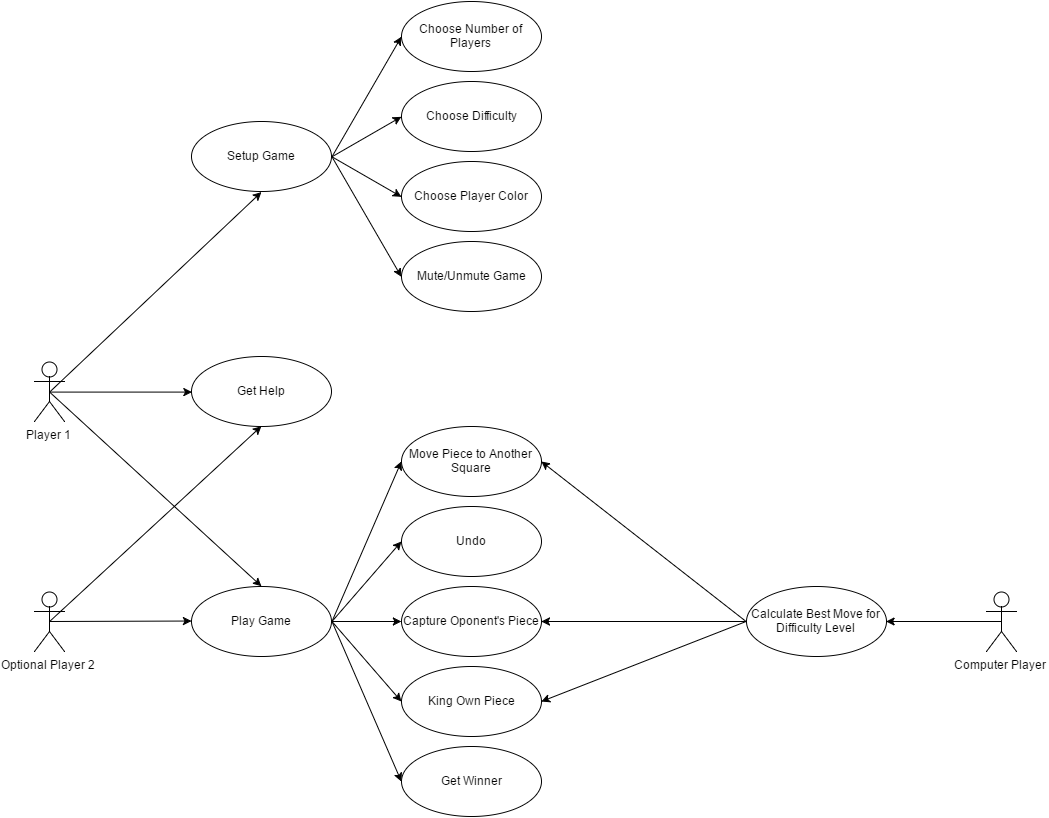

The diagram above was exported from draw.io. Its source (the exported page's mxGraphModel, read from the mxfile embedded in the PNG):
<mxGraphModel dx="1031" dy="480" grid="1" gridSize="10" guides="1" tooltips="1" connect="1" arrows="1" fold="1" page="1" pageScale="1" pageWidth="1100" pageHeight="850" background="#ffffff" math="0" shadow="0">
  <root>
    <mxCell id="0" />
    <mxCell id="1" parent="0" />
    <mxCell id="17" style="edgeStyle=none;rounded=0;html=1;exitX=0.5;exitY=0.5;exitPerimeter=0;entryX=0.5;entryY=1;jettySize=auto;orthogonalLoop=1;" edge="1" parent="1" source="2" target="9">
      <mxGeometry relative="1" as="geometry" />
    </mxCell>
    <mxCell id="21" style="edgeStyle=none;rounded=0;html=1;exitX=0.5;exitY=0.5;exitPerimeter=0;entryX=0.5;entryY=0;jettySize=auto;orthogonalLoop=1;" edge="1" parent="1" source="2" target="3">
      <mxGeometry relative="1" as="geometry" />
    </mxCell>
    <mxCell id="22" style="edgeStyle=none;rounded=0;html=1;exitX=0.5;exitY=0.5;exitPerimeter=0;entryX=0;entryY=0.5;jettySize=auto;orthogonalLoop=1;" edge="1" parent="1" source="2" target="13">
      <mxGeometry relative="1" as="geometry" />
    </mxCell>
    <mxCell id="2" value="Player 1" style="shape=umlActor;verticalLabelPosition=bottom;labelBackgroundColor=#ffffff;verticalAlign=top;html=1;" vertex="1" parent="1">
      <mxGeometry x="48" y="380" width="30" height="60" as="geometry" />
    </mxCell>
    <mxCell id="28" style="edgeStyle=none;rounded=0;html=1;exitX=1;exitY=0.5;entryX=0;entryY=0.5;jettySize=auto;orthogonalLoop=1;" edge="1" parent="1" source="3" target="23">
      <mxGeometry relative="1" as="geometry" />
    </mxCell>
    <mxCell id="29" style="edgeStyle=none;rounded=0;html=1;exitX=1;exitY=0.5;entryX=0;entryY=0.5;jettySize=auto;orthogonalLoop=1;" edge="1" parent="1" source="3" target="24">
      <mxGeometry relative="1" as="geometry" />
    </mxCell>
    <mxCell id="30" style="edgeStyle=none;rounded=0;html=1;exitX=1;exitY=0.5;entryX=0;entryY=0.5;jettySize=auto;orthogonalLoop=1;" edge="1" parent="1" source="3" target="26">
      <mxGeometry relative="1" as="geometry" />
    </mxCell>
    <mxCell id="31" style="edgeStyle=none;rounded=0;html=1;exitX=1;exitY=0.5;entryX=0;entryY=0.5;jettySize=auto;orthogonalLoop=1;" edge="1" parent="1" source="3" target="27">
      <mxGeometry relative="1" as="geometry" />
    </mxCell>
    <mxCell id="32" style="edgeStyle=none;rounded=0;html=1;exitX=1;exitY=0.5;entryX=0;entryY=0.5;jettySize=auto;orthogonalLoop=1;" edge="1" parent="1" source="3" target="25">
      <mxGeometry relative="1" as="geometry" />
    </mxCell>
    <mxCell id="3" value="Play Game" style="ellipse;whiteSpace=wrap;html=1;" vertex="1" parent="1">
      <mxGeometry x="205" y="604.5272727272727" width="140" height="70" as="geometry" />
    </mxCell>
    <mxCell id="16" style="rounded=0;html=1;exitX=1;exitY=0.5;jettySize=auto;orthogonalLoop=1;entryX=0;entryY=0.5;" edge="1" parent="1" source="9" target="10">
      <mxGeometry relative="1" as="geometry" />
    </mxCell>
    <mxCell id="18" style="edgeStyle=none;rounded=0;html=1;exitX=1;exitY=0.5;entryX=0;entryY=0.5;jettySize=auto;orthogonalLoop=1;" edge="1" parent="1" source="9" target="11">
      <mxGeometry relative="1" as="geometry" />
    </mxCell>
    <mxCell id="19" style="edgeStyle=none;rounded=0;html=1;exitX=1;exitY=0.5;entryX=0;entryY=0.5;jettySize=auto;orthogonalLoop=1;" edge="1" parent="1" source="9" target="12">
      <mxGeometry relative="1" as="geometry" />
    </mxCell>
    <mxCell id="20" style="edgeStyle=none;rounded=0;html=1;exitX=1;exitY=0.5;entryX=0;entryY=0.5;jettySize=auto;orthogonalLoop=1;" edge="1" parent="1" source="9" target="14">
      <mxGeometry relative="1" as="geometry" />
    </mxCell>
    <mxCell id="9" value="Setup Game" style="ellipse;whiteSpace=wrap;html=1;" vertex="1" parent="1">
      <mxGeometry x="205" y="140" width="140" height="70" as="geometry" />
    </mxCell>
    <mxCell id="10" value="Choose Number of Players" style="ellipse;whiteSpace=wrap;html=1;" vertex="1" parent="1">
      <mxGeometry x="415" y="20" width="140" height="70" as="geometry" />
    </mxCell>
    <mxCell id="11" value="Choose Difficulty" style="ellipse;whiteSpace=wrap;html=1;" vertex="1" parent="1">
      <mxGeometry x="415" y="100" width="140" height="70" as="geometry" />
    </mxCell>
    <mxCell id="12" value="Choose Player Color" style="ellipse;whiteSpace=wrap;html=1;" vertex="1" parent="1">
      <mxGeometry x="415" y="180" width="140" height="70" as="geometry" />
    </mxCell>
    <mxCell id="13" value="Get Help" style="ellipse;whiteSpace=wrap;html=1;" vertex="1" parent="1">
      <mxGeometry x="205" y="375" width="140" height="70" as="geometry" />
    </mxCell>
    <mxCell id="14" value="Mute/Unmute Game" style="ellipse;whiteSpace=wrap;html=1;" vertex="1" parent="1">
      <mxGeometry x="415" y="260" width="140" height="70" as="geometry" />
    </mxCell>
    <mxCell id="23" value="Move Piece to Another Square" style="ellipse;whiteSpace=wrap;html=1;" vertex="1" parent="1">
      <mxGeometry x="415" y="444.5272727272727" width="140" height="70" as="geometry" />
    </mxCell>
    <mxCell id="24" value="Undo" style="ellipse;whiteSpace=wrap;html=1;" vertex="1" parent="1">
      <mxGeometry x="415" y="524.5272727272727" width="140" height="70" as="geometry" />
    </mxCell>
    <mxCell id="25" value="Get Winner" style="ellipse;whiteSpace=wrap;html=1;" vertex="1" parent="1">
      <mxGeometry x="415" y="764.5272727272727" width="140" height="70" as="geometry" />
    </mxCell>
    <mxCell id="26" value="Capture Oponent's Piece" style="ellipse;whiteSpace=wrap;html=1;" vertex="1" parent="1">
      <mxGeometry x="415" y="604.5272727272727" width="140" height="70" as="geometry" />
    </mxCell>
    <mxCell id="27" value="King Own Piece" style="ellipse;whiteSpace=wrap;html=1;" vertex="1" parent="1">
      <mxGeometry x="415" y="684.5272727272727" width="140" height="70" as="geometry" />
    </mxCell>
    <mxCell id="38" style="edgeStyle=none;rounded=0;html=1;exitX=0.5;exitY=0.5;exitPerimeter=0;entryX=0.5;entryY=1;jettySize=auto;orthogonalLoop=1;" edge="1" parent="1" source="34" target="13">
      <mxGeometry relative="1" as="geometry" />
    </mxCell>
    <mxCell id="39" style="edgeStyle=none;rounded=0;html=1;exitX=0.5;exitY=0.5;exitPerimeter=0;jettySize=auto;orthogonalLoop=1;" edge="1" parent="1" source="34" target="3">
      <mxGeometry relative="1" as="geometry" />
    </mxCell>
    <mxCell id="34" value="Optional Player 2" style="shape=umlActor;verticalLabelPosition=bottom;labelBackgroundColor=#ffffff;verticalAlign=top;html=1;" vertex="1" parent="1">
      <mxGeometry x="48" y="610" width="30" height="60" as="geometry" />
    </mxCell>
    <mxCell id="50" style="edgeStyle=none;rounded=0;html=1;exitX=0.5;exitY=0.5;exitPerimeter=0;entryX=1;entryY=0.5;jettySize=auto;orthogonalLoop=1;" edge="1" parent="1" source="40" target="49">
      <mxGeometry relative="1" as="geometry" />
    </mxCell>
    <mxCell id="40" value="Computer Player" style="shape=umlActor;verticalLabelPosition=bottom;labelBackgroundColor=#ffffff;verticalAlign=top;html=1;" vertex="1" parent="1">
      <mxGeometry x="1000" y="610" width="30" height="60" as="geometry" />
    </mxCell>
    <mxCell id="51" style="edgeStyle=none;rounded=0;html=1;exitX=0;exitY=0.5;entryX=1;entryY=0.5;jettySize=auto;orthogonalLoop=1;" edge="1" parent="1" source="49" target="23">
      <mxGeometry relative="1" as="geometry" />
    </mxCell>
    <mxCell id="52" style="edgeStyle=none;rounded=0;html=1;exitX=0;exitY=0.5;entryX=1;entryY=0.5;jettySize=auto;orthogonalLoop=1;" edge="1" parent="1" source="49" target="26">
      <mxGeometry relative="1" as="geometry" />
    </mxCell>
    <mxCell id="53" style="edgeStyle=none;rounded=0;html=1;exitX=0;exitY=0.5;entryX=1;entryY=0.5;jettySize=auto;orthogonalLoop=1;" edge="1" parent="1" source="49" target="27">
      <mxGeometry relative="1" as="geometry" />
    </mxCell>
    <mxCell id="49" value="Calculate Best Move for Difficulty Level" style="ellipse;whiteSpace=wrap;html=1;" vertex="1" parent="1">
      <mxGeometry x="760" y="605" width="140" height="70" as="geometry" />
    </mxCell>
  </root>
</mxGraphModel>